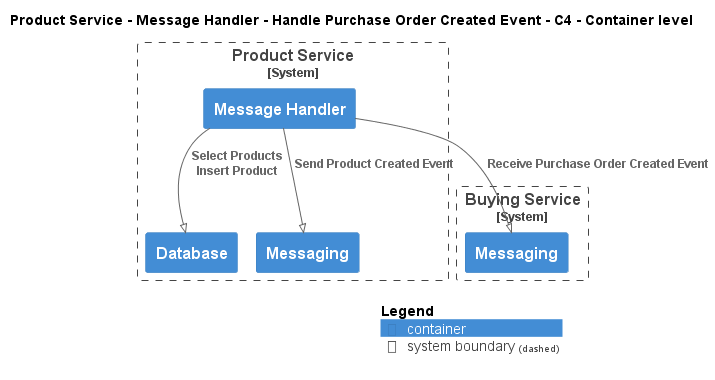

The diagram above was rendered by PlantUML. Its source (embedded in the PNG):
@startuml
!pragma layout smetana
!include ..\..\..\..\..\..\.c4s\C4_Container.puml

AddElementTag("state:new", $bgColor=green, $fontColor=#ffffff, $borderColor=green, $shadowing="False")
AddElementTag("state:changed", $bgColor=orange, $fontColor=#ffffff, $borderColor=orange, $shadowing="False")
AddElementTag("state:removed", $bgColor=red, $fontColor=#ffffff, $borderColor=red, $shadowing="False")

AddRelTag("state:new", $textColor=green, $lineColor=green)
AddRelTag("state:changed", $textColor=orange, $lineColor=orange)
AddRelTag("state:removed", $textColor=red, $lineColor=red)

SHOW_PERSON_PORTRAIT()
LAYOUT_TOP_DOWN()

skinparam linetype polyline

title Product Service - Message Handler - Handle Purchase Order Created Event - C4 - Container level


System_Boundary(ECommercePlatform.SoftwareSystems.ProductService, "Product Service") {
    Container(ECommercePlatform.SoftwareSystems.ProductService.Containers.MessageHandler, "Message Handler", "", "")
    Container(ECommercePlatform.SoftwareSystems.ProductService.Containers.Database, "Database", "", "")
    Container(ECommercePlatform.SoftwareSystems.ProductService.Containers.Messaging, "Messaging", "", "")
}

System_Boundary(ECommercePlatform.SoftwareSystems.BuyingService, "Buying Service") {
    Container(ECommercePlatform.SoftwareSystems.BuyingService.Containers.Messaging, "Messaging", "", "")
}

Rel(ECommercePlatform.SoftwareSystems.ProductService.Containers.MessageHandler, ECommercePlatform.SoftwareSystems.BuyingService.Containers.Messaging, "Receive Purchase Order Created Event")
Rel(ECommercePlatform.SoftwareSystems.ProductService.Containers.MessageHandler, ECommercePlatform.SoftwareSystems.ProductService.Containers.Database, "Select Products\nInsert Product")
Rel(ECommercePlatform.SoftwareSystems.ProductService.Containers.MessageHandler, ECommercePlatform.SoftwareSystems.ProductService.Containers.Messaging, "Send Product Created Event")


SHOW_LEGEND()
@enduml